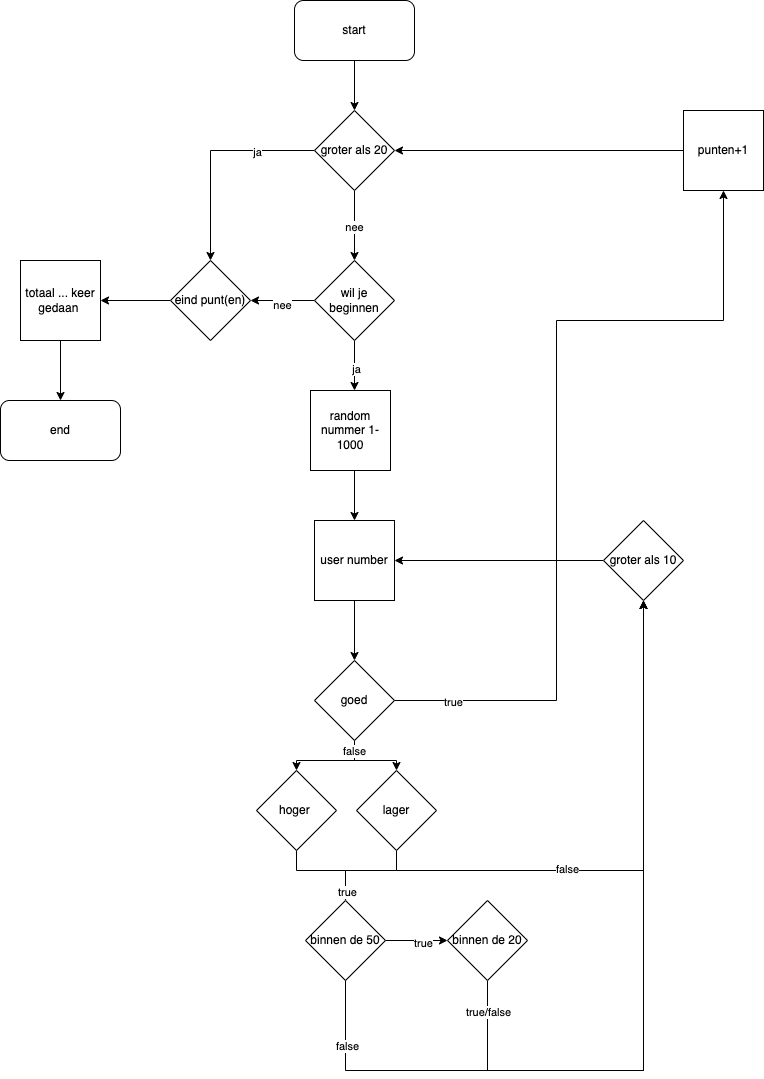

The diagram above was exported from draw.io. Its source (the exported page's mxGraphModel, read from the mxfile embedded in the PNG):
<mxGraphModel dx="976" dy="666" grid="1" gridSize="10" guides="1" tooltips="1" connect="1" arrows="1" fold="1" page="1" pageScale="1" pageWidth="827" pageHeight="1169" math="0" shadow="0">
  <root>
    <mxCell id="WIyWlLk6GJQsqaUBKTNV-0" />
    <mxCell id="WIyWlLk6GJQsqaUBKTNV-1" parent="WIyWlLk6GJQsqaUBKTNV-0" />
    <mxCell id="AtlO7vLJMhPgZs2P4pqQ-49" value="" style="edgeStyle=orthogonalEdgeStyle;rounded=0;orthogonalLoop=1;jettySize=auto;html=1;" parent="WIyWlLk6GJQsqaUBKTNV-1" edge="1">
      <mxGeometry relative="1" as="geometry">
        <mxPoint x="418" y="380" as="sourcePoint" />
        <mxPoint x="418" y="430" as="targetPoint" />
      </mxGeometry>
    </mxCell>
    <mxCell id="AtlO7vLJMhPgZs2P4pqQ-59" value="ja" style="edgeLabel;html=1;align=center;verticalAlign=middle;resizable=0;points=[];" parent="AtlO7vLJMhPgZs2P4pqQ-49" vertex="1" connectable="0">
      <mxGeometry x="0.1" y="1" relative="1" as="geometry">
        <mxPoint as="offset" />
      </mxGeometry>
    </mxCell>
    <mxCell id="AtlO7vLJMhPgZs2P4pqQ-60" value="" style="edgeStyle=orthogonalEdgeStyle;rounded=0;orthogonalLoop=1;jettySize=auto;html=1;" parent="WIyWlLk6GJQsqaUBKTNV-1" target="AtlO7vLJMhPgZs2P4pqQ-32" edge="1">
      <mxGeometry relative="1" as="geometry">
        <mxPoint x="378" y="340" as="sourcePoint" />
      </mxGeometry>
    </mxCell>
    <mxCell id="AtlO7vLJMhPgZs2P4pqQ-61" value="nee" style="edgeLabel;html=1;align=center;verticalAlign=middle;resizable=0;points=[];" parent="AtlO7vLJMhPgZs2P4pqQ-60" vertex="1" connectable="0">
      <mxGeometry x="0.0313" y="4" relative="1" as="geometry">
        <mxPoint as="offset" />
      </mxGeometry>
    </mxCell>
    <mxCell id="an6JO6axczHITI-2eRpu-22" style="edgeStyle=orthogonalEdgeStyle;rounded=0;orthogonalLoop=1;jettySize=auto;html=1;exitX=1;exitY=0.5;exitDx=0;exitDy=0;entryX=0;entryY=0.5;entryDx=0;entryDy=0;" parent="WIyWlLk6GJQsqaUBKTNV-1" source="AtlO7vLJMhPgZs2P4pqQ-7" target="AtlO7vLJMhPgZs2P4pqQ-8" edge="1">
      <mxGeometry relative="1" as="geometry" />
    </mxCell>
    <mxCell id="an6JO6axczHITI-2eRpu-23" value="true" style="edgeLabel;html=1;align=center;verticalAlign=middle;resizable=0;points=[];" parent="an6JO6axczHITI-2eRpu-22" vertex="1" connectable="0">
      <mxGeometry x="0.1935" y="-1" relative="1" as="geometry">
        <mxPoint y="1" as="offset" />
      </mxGeometry>
    </mxCell>
    <mxCell id="an6JO6axczHITI-2eRpu-24" style="edgeStyle=orthogonalEdgeStyle;rounded=0;orthogonalLoop=1;jettySize=auto;html=1;exitX=0.5;exitY=1;exitDx=0;exitDy=0;entryX=0.5;entryY=1;entryDx=0;entryDy=0;" parent="WIyWlLk6GJQsqaUBKTNV-1" source="AtlO7vLJMhPgZs2P4pqQ-7" target="an6JO6axczHITI-2eRpu-0" edge="1">
      <mxGeometry relative="1" as="geometry">
        <Array as="points">
          <mxPoint x="409" y="1110" />
          <mxPoint x="707" y="1110" />
        </Array>
      </mxGeometry>
    </mxCell>
    <mxCell id="71Vlnjc1LyZEf2F01wgF-4" value="false" style="edgeLabel;html=1;align=center;verticalAlign=middle;resizable=0;points=[];" vertex="1" connectable="0" parent="an6JO6axczHITI-2eRpu-24">
      <mxGeometry x="-0.8489" y="1" relative="1" as="geometry">
        <mxPoint as="offset" />
      </mxGeometry>
    </mxCell>
    <mxCell id="AtlO7vLJMhPgZs2P4pqQ-7" value="binnen de 50" style="rhombus;whiteSpace=wrap;html=1;" parent="WIyWlLk6GJQsqaUBKTNV-1" vertex="1">
      <mxGeometry x="369" y="940" width="80" height="80" as="geometry" />
    </mxCell>
    <mxCell id="an6JO6axczHITI-2eRpu-34" style="edgeStyle=orthogonalEdgeStyle;rounded=0;orthogonalLoop=1;jettySize=auto;html=1;exitX=0.5;exitY=1;exitDx=0;exitDy=0;entryX=0.5;entryY=1;entryDx=0;entryDy=0;" parent="WIyWlLk6GJQsqaUBKTNV-1" source="AtlO7vLJMhPgZs2P4pqQ-8" target="an6JO6axczHITI-2eRpu-0" edge="1">
      <mxGeometry relative="1" as="geometry">
        <Array as="points">
          <mxPoint x="551" y="1110" />
          <mxPoint x="707" y="1110" />
        </Array>
      </mxGeometry>
    </mxCell>
    <mxCell id="71Vlnjc1LyZEf2F01wgF-13" value="true/false" style="edgeLabel;html=1;align=center;verticalAlign=middle;resizable=0;points=[];" vertex="1" connectable="0" parent="an6JO6axczHITI-2eRpu-34">
      <mxGeometry x="-0.9134" relative="1" as="geometry">
        <mxPoint as="offset" />
      </mxGeometry>
    </mxCell>
    <mxCell id="AtlO7vLJMhPgZs2P4pqQ-8" value="binnen de 20" style="rhombus;whiteSpace=wrap;html=1;" parent="WIyWlLk6GJQsqaUBKTNV-1" vertex="1">
      <mxGeometry x="511" y="940" width="80" height="80" as="geometry" />
    </mxCell>
    <mxCell id="an6JO6axczHITI-2eRpu-17" style="edgeStyle=orthogonalEdgeStyle;rounded=0;orthogonalLoop=1;jettySize=auto;html=1;exitX=0.5;exitY=1;exitDx=0;exitDy=0;entryX=0.5;entryY=0;entryDx=0;entryDy=0;" parent="WIyWlLk6GJQsqaUBKTNV-1" source="AtlO7vLJMhPgZs2P4pqQ-9" target="AtlO7vLJMhPgZs2P4pqQ-7" edge="1">
      <mxGeometry relative="1" as="geometry">
        <Array as="points">
          <mxPoint x="460" y="910" />
          <mxPoint x="409" y="910" />
        </Array>
      </mxGeometry>
    </mxCell>
    <mxCell id="71Vlnjc1LyZEf2F01wgF-9" style="edgeStyle=orthogonalEdgeStyle;rounded=0;orthogonalLoop=1;jettySize=auto;html=1;exitX=0.5;exitY=1;exitDx=0;exitDy=0;entryX=0.5;entryY=1;entryDx=0;entryDy=0;" edge="1" parent="WIyWlLk6GJQsqaUBKTNV-1" source="AtlO7vLJMhPgZs2P4pqQ-9" target="an6JO6axczHITI-2eRpu-0">
      <mxGeometry relative="1" as="geometry" />
    </mxCell>
    <mxCell id="71Vlnjc1LyZEf2F01wgF-10" value="false" style="edgeLabel;html=1;align=center;verticalAlign=middle;resizable=0;points=[];" vertex="1" connectable="0" parent="71Vlnjc1LyZEf2F01wgF-9">
      <mxGeometry x="-0.2924" y="2" relative="1" as="geometry">
        <mxPoint as="offset" />
      </mxGeometry>
    </mxCell>
    <mxCell id="AtlO7vLJMhPgZs2P4pqQ-9" value="lager" style="rhombus;whiteSpace=wrap;html=1;" parent="WIyWlLk6GJQsqaUBKTNV-1" vertex="1">
      <mxGeometry x="420" y="810" width="80" height="80" as="geometry" />
    </mxCell>
    <mxCell id="an6JO6axczHITI-2eRpu-14" style="edgeStyle=orthogonalEdgeStyle;rounded=0;orthogonalLoop=1;jettySize=auto;html=1;exitX=0.5;exitY=1;exitDx=0;exitDy=0;entryX=0.5;entryY=0;entryDx=0;entryDy=0;" parent="WIyWlLk6GJQsqaUBKTNV-1" source="AtlO7vLJMhPgZs2P4pqQ-16" target="AtlO7vLJMhPgZs2P4pqQ-7" edge="1">
      <mxGeometry relative="1" as="geometry">
        <Array as="points">
          <mxPoint x="360" y="910" />
          <mxPoint x="409" y="910" />
        </Array>
      </mxGeometry>
    </mxCell>
    <mxCell id="an6JO6axczHITI-2eRpu-19" value="true" style="edgeLabel;html=1;align=center;verticalAlign=middle;resizable=0;points=[];" parent="an6JO6axczHITI-2eRpu-14" vertex="1" connectable="0">
      <mxGeometry x="0.8087" y="1" relative="1" as="geometry">
        <mxPoint as="offset" />
      </mxGeometry>
    </mxCell>
    <mxCell id="AtlO7vLJMhPgZs2P4pqQ-16" value="hoger&amp;nbsp;" style="rhombus;whiteSpace=wrap;html=1;" parent="WIyWlLk6GJQsqaUBKTNV-1" vertex="1">
      <mxGeometry x="320" y="810" width="80" height="80" as="geometry" />
    </mxCell>
    <mxCell id="AtlO7vLJMhPgZs2P4pqQ-66" value="" style="edgeStyle=orthogonalEdgeStyle;rounded=0;orthogonalLoop=1;jettySize=auto;html=1;" parent="WIyWlLk6GJQsqaUBKTNV-1" source="AtlO7vLJMhPgZs2P4pqQ-32" target="AtlO7vLJMhPgZs2P4pqQ-65" edge="1">
      <mxGeometry relative="1" as="geometry" />
    </mxCell>
    <mxCell id="AtlO7vLJMhPgZs2P4pqQ-32" value="eind punt(en)" style="rhombus;whiteSpace=wrap;html=1;" parent="WIyWlLk6GJQsqaUBKTNV-1" vertex="1">
      <mxGeometry x="234" y="300" width="80" height="80" as="geometry" />
    </mxCell>
    <mxCell id="AtlO7vLJMhPgZs2P4pqQ-50" value="" style="edgeStyle=orthogonalEdgeStyle;rounded=0;orthogonalLoop=1;jettySize=auto;html=1;" parent="WIyWlLk6GJQsqaUBKTNV-1" edge="1">
      <mxGeometry relative="1" as="geometry">
        <mxPoint x="418" y="560" as="targetPoint" />
        <mxPoint x="418" y="510" as="sourcePoint" />
      </mxGeometry>
    </mxCell>
    <mxCell id="AtlO7vLJMhPgZs2P4pqQ-105" value="" style="edgeStyle=orthogonalEdgeStyle;rounded=0;orthogonalLoop=1;jettySize=auto;html=1;" parent="WIyWlLk6GJQsqaUBKTNV-1" source="AtlO7vLJMhPgZs2P4pqQ-65" target="AtlO7vLJMhPgZs2P4pqQ-67" edge="1">
      <mxGeometry relative="1" as="geometry" />
    </mxCell>
    <mxCell id="AtlO7vLJMhPgZs2P4pqQ-65" value="totaal ... keer gedaan&amp;nbsp;" style="whiteSpace=wrap;html=1;aspect=fixed;" parent="WIyWlLk6GJQsqaUBKTNV-1" vertex="1">
      <mxGeometry x="84" y="300" width="80" height="80" as="geometry" />
    </mxCell>
    <mxCell id="AtlO7vLJMhPgZs2P4pqQ-67" value="end" style="rounded=1;whiteSpace=wrap;html=1;" parent="WIyWlLk6GJQsqaUBKTNV-1" vertex="1">
      <mxGeometry x="64" y="440" width="120" height="60" as="geometry" />
    </mxCell>
    <mxCell id="an6JO6axczHITI-2eRpu-3" value="" style="edgeStyle=orthogonalEdgeStyle;rounded=0;orthogonalLoop=1;jettySize=auto;html=1;" parent="WIyWlLk6GJQsqaUBKTNV-1" source="AtlO7vLJMhPgZs2P4pqQ-96" target="an6JO6axczHITI-2eRpu-1" edge="1">
      <mxGeometry relative="1" as="geometry" />
    </mxCell>
    <mxCell id="AtlO7vLJMhPgZs2P4pqQ-96" value="start" style="rounded=1;whiteSpace=wrap;html=1;" parent="WIyWlLk6GJQsqaUBKTNV-1" vertex="1">
      <mxGeometry x="358" y="40" width="120" height="60" as="geometry" />
    </mxCell>
    <mxCell id="71Vlnjc1LyZEf2F01wgF-6" style="edgeStyle=orthogonalEdgeStyle;rounded=0;orthogonalLoop=1;jettySize=auto;html=1;exitX=0;exitY=0.5;exitDx=0;exitDy=0;entryX=1;entryY=0.5;entryDx=0;entryDy=0;" edge="1" parent="WIyWlLk6GJQsqaUBKTNV-1" source="an6JO6axczHITI-2eRpu-0" target="an6JO6axczHITI-2eRpu-10">
      <mxGeometry relative="1" as="geometry" />
    </mxCell>
    <mxCell id="an6JO6axczHITI-2eRpu-0" value="groter als 10" style="rhombus;whiteSpace=wrap;html=1;" parent="WIyWlLk6GJQsqaUBKTNV-1" vertex="1">
      <mxGeometry x="667" y="560" width="80" height="80" as="geometry" />
    </mxCell>
    <mxCell id="an6JO6axczHITI-2eRpu-2" value="" style="edgeStyle=orthogonalEdgeStyle;rounded=0;orthogonalLoop=1;jettySize=auto;html=1;" parent="WIyWlLk6GJQsqaUBKTNV-1" source="an6JO6axczHITI-2eRpu-1" edge="1">
      <mxGeometry relative="1" as="geometry">
        <mxPoint x="418" y="300" as="targetPoint" />
      </mxGeometry>
    </mxCell>
    <mxCell id="an6JO6axczHITI-2eRpu-4" value="nee" style="edgeLabel;html=1;align=center;verticalAlign=middle;resizable=0;points=[];" parent="an6JO6axczHITI-2eRpu-2" vertex="1" connectable="0">
      <mxGeometry x="0.0286" y="-1" relative="1" as="geometry">
        <mxPoint as="offset" />
      </mxGeometry>
    </mxCell>
    <mxCell id="an6JO6axczHITI-2eRpu-5" style="edgeStyle=orthogonalEdgeStyle;rounded=0;orthogonalLoop=1;jettySize=auto;html=1;exitX=0;exitY=0.5;exitDx=0;exitDy=0;entryX=0.5;entryY=0;entryDx=0;entryDy=0;" parent="WIyWlLk6GJQsqaUBKTNV-1" source="an6JO6axczHITI-2eRpu-1" target="AtlO7vLJMhPgZs2P4pqQ-32" edge="1">
      <mxGeometry relative="1" as="geometry" />
    </mxCell>
    <mxCell id="an6JO6axczHITI-2eRpu-7" value="ja" style="edgeLabel;html=1;align=center;verticalAlign=middle;resizable=0;points=[];" parent="an6JO6axczHITI-2eRpu-5" vertex="1" connectable="0">
      <mxGeometry x="-0.4579" y="1" relative="1" as="geometry">
        <mxPoint as="offset" />
      </mxGeometry>
    </mxCell>
    <mxCell id="an6JO6axczHITI-2eRpu-1" value="groter als 20" style="rhombus;whiteSpace=wrap;html=1;" parent="WIyWlLk6GJQsqaUBKTNV-1" vertex="1">
      <mxGeometry x="378" y="150" width="80" height="80" as="geometry" />
    </mxCell>
    <mxCell id="71Vlnjc1LyZEf2F01wgF-1" value="" style="edgeStyle=orthogonalEdgeStyle;rounded=0;orthogonalLoop=1;jettySize=auto;html=1;" edge="1" parent="WIyWlLk6GJQsqaUBKTNV-1" source="an6JO6axczHITI-2eRpu-10" target="71Vlnjc1LyZEf2F01wgF-0">
      <mxGeometry relative="1" as="geometry" />
    </mxCell>
    <mxCell id="an6JO6axczHITI-2eRpu-10" value="user number" style="whiteSpace=wrap;html=1;aspect=fixed;" parent="WIyWlLk6GJQsqaUBKTNV-1" vertex="1">
      <mxGeometry x="378" y="560" width="80" height="80" as="geometry" />
    </mxCell>
    <mxCell id="an6JO6axczHITI-2eRpu-37" style="edgeStyle=orthogonalEdgeStyle;rounded=0;orthogonalLoop=1;jettySize=auto;html=1;exitX=0;exitY=0.5;exitDx=0;exitDy=0;" parent="WIyWlLk6GJQsqaUBKTNV-1" source="an6JO6axczHITI-2eRpu-29" target="an6JO6axczHITI-2eRpu-1" edge="1">
      <mxGeometry relative="1" as="geometry" />
    </mxCell>
    <mxCell id="an6JO6axczHITI-2eRpu-29" value="punten+1" style="whiteSpace=wrap;html=1;aspect=fixed;" parent="WIyWlLk6GJQsqaUBKTNV-1" vertex="1">
      <mxGeometry x="747" y="150" width="80" height="80" as="geometry" />
    </mxCell>
    <mxCell id="an6JO6axczHITI-2eRpu-38" value="wil je beginnen" style="rhombus;whiteSpace=wrap;html=1;" parent="WIyWlLk6GJQsqaUBKTNV-1" vertex="1">
      <mxGeometry x="378" y="300" width="80" height="80" as="geometry" />
    </mxCell>
    <mxCell id="an6JO6axczHITI-2eRpu-39" value="random nummer 1-1000" style="whiteSpace=wrap;html=1;aspect=fixed;" parent="WIyWlLk6GJQsqaUBKTNV-1" vertex="1">
      <mxGeometry x="374" y="430" width="80" height="80" as="geometry" />
    </mxCell>
    <mxCell id="71Vlnjc1LyZEf2F01wgF-5" style="edgeStyle=orthogonalEdgeStyle;rounded=0;orthogonalLoop=1;jettySize=auto;html=1;exitX=1;exitY=0.5;exitDx=0;exitDy=0;entryX=0.5;entryY=1;entryDx=0;entryDy=0;" edge="1" parent="WIyWlLk6GJQsqaUBKTNV-1" source="71Vlnjc1LyZEf2F01wgF-0" target="an6JO6axczHITI-2eRpu-29">
      <mxGeometry relative="1" as="geometry">
        <Array as="points">
          <mxPoint x="620" y="740" />
          <mxPoint x="620" y="360" />
          <mxPoint x="787" y="360" />
        </Array>
      </mxGeometry>
    </mxCell>
    <mxCell id="71Vlnjc1LyZEf2F01wgF-11" value="true" style="edgeLabel;html=1;align=center;verticalAlign=middle;resizable=0;points=[];" vertex="1" connectable="0" parent="71Vlnjc1LyZEf2F01wgF-5">
      <mxGeometry x="-0.8617" y="-1" relative="1" as="geometry">
        <mxPoint as="offset" />
      </mxGeometry>
    </mxCell>
    <mxCell id="71Vlnjc1LyZEf2F01wgF-7" value="" style="edgeStyle=orthogonalEdgeStyle;rounded=0;orthogonalLoop=1;jettySize=auto;html=1;" edge="1" parent="WIyWlLk6GJQsqaUBKTNV-1" source="71Vlnjc1LyZEf2F01wgF-0" target="AtlO7vLJMhPgZs2P4pqQ-16">
      <mxGeometry relative="1" as="geometry" />
    </mxCell>
    <mxCell id="71Vlnjc1LyZEf2F01wgF-8" style="edgeStyle=orthogonalEdgeStyle;rounded=0;orthogonalLoop=1;jettySize=auto;html=1;exitX=0.5;exitY=1;exitDx=0;exitDy=0;entryX=0.5;entryY=0;entryDx=0;entryDy=0;" edge="1" parent="WIyWlLk6GJQsqaUBKTNV-1" source="71Vlnjc1LyZEf2F01wgF-0" target="AtlO7vLJMhPgZs2P4pqQ-9">
      <mxGeometry relative="1" as="geometry" />
    </mxCell>
    <mxCell id="71Vlnjc1LyZEf2F01wgF-12" value="false" style="edgeLabel;html=1;align=center;verticalAlign=middle;resizable=0;points=[];" vertex="1" connectable="0" parent="71Vlnjc1LyZEf2F01wgF-8">
      <mxGeometry x="-0.7222" y="-1" relative="1" as="geometry">
        <mxPoint as="offset" />
      </mxGeometry>
    </mxCell>
    <mxCell id="71Vlnjc1LyZEf2F01wgF-0" value="goed" style="rhombus;whiteSpace=wrap;html=1;" vertex="1" parent="WIyWlLk6GJQsqaUBKTNV-1">
      <mxGeometry x="378" y="700" width="80" height="80" as="geometry" />
    </mxCell>
  </root>
</mxGraphModel>